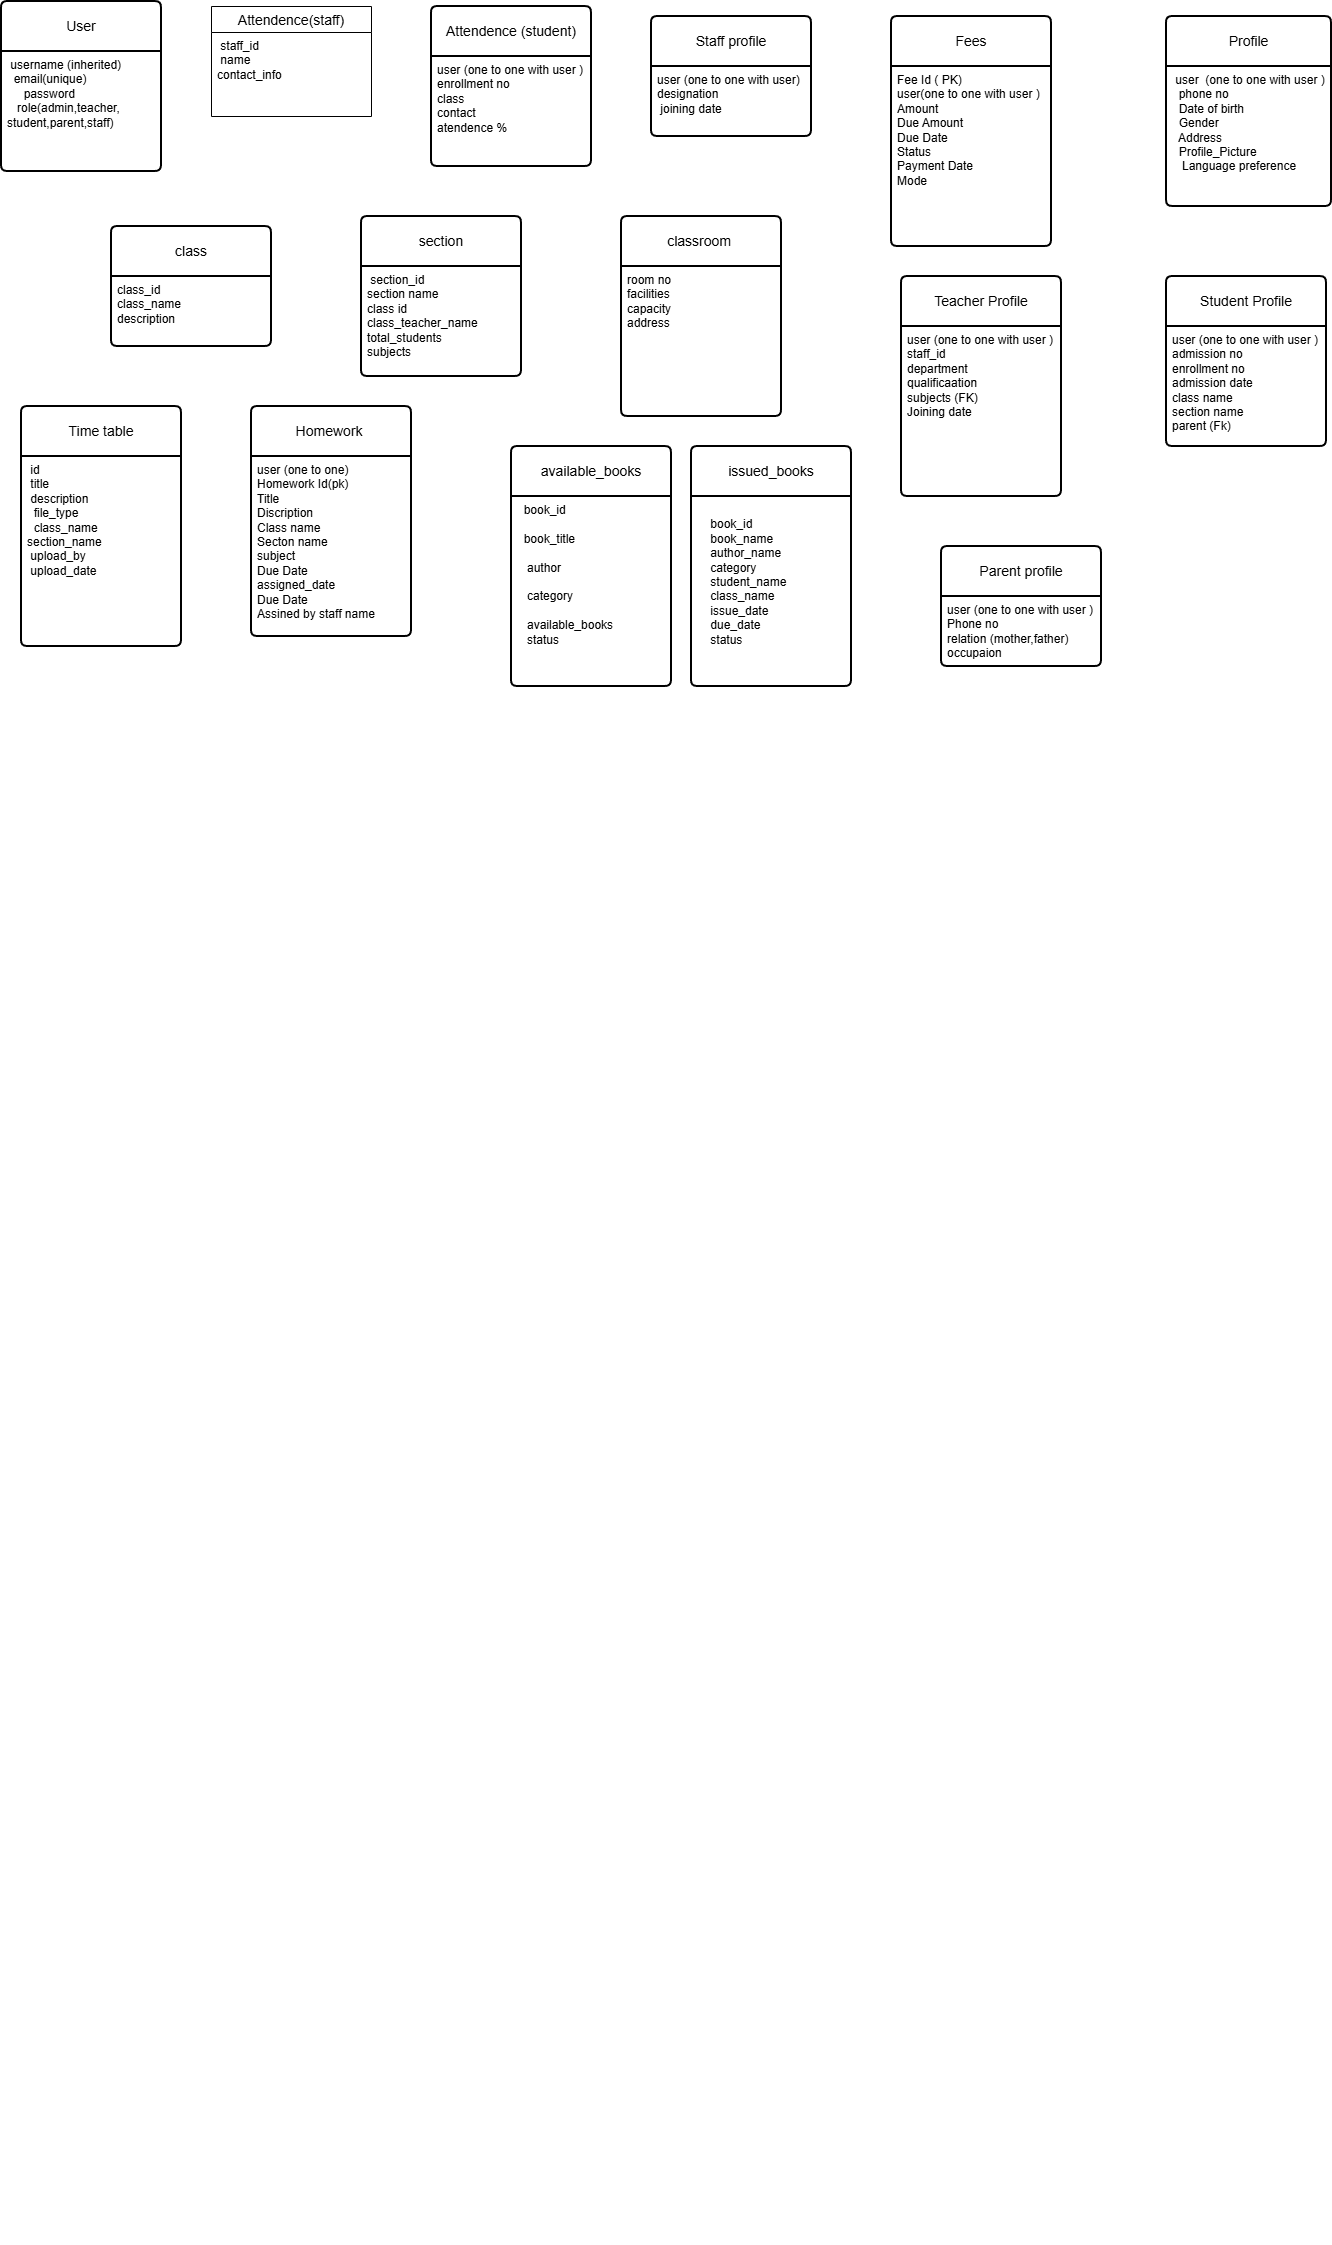

The diagram above was exported from draw.io. Its source (the exported page's mxGraphModel, read from the mxfile embedded in the PNG):
<mxGraphModel dx="1426" dy="2977" grid="1" gridSize="10" guides="1" tooltips="1" connect="1" arrows="1" fold="1" page="1" pageScale="1" pageWidth="850" pageHeight="1100" math="0" shadow="0">
  <root>
    <mxCell id="0" />
    <mxCell id="1" parent="0" />
    <mxCell id="Z0ooYCbYkbQJoExw_bKp-13" style="edgeStyle=orthogonalEdgeStyle;rounded=0;orthogonalLoop=1;jettySize=auto;html=1;exitX=0.5;exitY=1;exitDx=0;exitDy=0;entryX=0.5;entryY=1;entryDx=0;entryDy=0;" parent="1" edge="1">
      <mxGeometry relative="1" as="geometry">
        <mxPoint x="360" y="450" as="sourcePoint" />
        <mxPoint x="360" y="450" as="targetPoint" />
      </mxGeometry>
    </mxCell>
    <mxCell id="Jzv9TtmluiJ4VFJAkzSM-1" value="Profile" style="swimlane;childLayout=stackLayout;horizontal=1;startSize=50;horizontalStack=0;rounded=1;fontSize=14;fontStyle=0;strokeWidth=2;resizeParent=0;resizeLast=1;shadow=0;dashed=0;align=center;arcSize=4;whiteSpace=wrap;html=1;" parent="1" vertex="1">
      <mxGeometry x="1195" y="-1770" width="165" height="190" as="geometry" />
    </mxCell>
    <mxCell id="Jzv9TtmluiJ4VFJAkzSM-2" value="&amp;nbsp;user&amp;nbsp; (one to one with user )&lt;div&gt;&lt;div&gt;&amp;nbsp; phone no&lt;/div&gt;&lt;div&gt;&amp;nbsp; Date of birth&lt;/div&gt;&lt;div&gt;&amp;nbsp; Gender&amp;nbsp;&lt;/div&gt;&lt;div&gt;&amp;nbsp; Address&lt;/div&gt;&lt;div&gt;&amp;nbsp; Profile_Picture&lt;br&gt;&amp;nbsp; &amp;nbsp;Language preference&amp;nbsp;&lt;/div&gt;&lt;div&gt;&amp;nbsp; &amp;nbsp;&lt;br&gt;&lt;br&gt;&lt;/div&gt;&lt;div&gt;&lt;br&gt;&lt;div&gt;&amp;nbsp; &amp;nbsp;&lt;/div&gt;&lt;/div&gt;&lt;/div&gt;" style="align=left;strokeColor=none;fillColor=none;spacingLeft=4;spacingRight=4;fontSize=12;verticalAlign=top;resizable=0;rotatable=0;part=1;html=1;whiteSpace=wrap;" parent="Jzv9TtmluiJ4VFJAkzSM-1" vertex="1">
      <mxGeometry y="50" width="165" height="140" as="geometry" />
    </mxCell>
    <mxCell id="Jzv9TtmluiJ4VFJAkzSM-12" style="edgeStyle=orthogonalEdgeStyle;rounded=0;orthogonalLoop=1;jettySize=auto;html=1;exitX=0.5;exitY=1;exitDx=0;exitDy=0;" parent="Jzv9TtmluiJ4VFJAkzSM-1" source="Jzv9TtmluiJ4VFJAkzSM-2" target="Jzv9TtmluiJ4VFJAkzSM-2" edge="1">
      <mxGeometry relative="1" as="geometry" />
    </mxCell>
    <mxCell id="Jzv9TtmluiJ4VFJAkzSM-9" value="Student Profile" style="swimlane;childLayout=stackLayout;horizontal=1;startSize=50;horizontalStack=0;rounded=1;fontSize=14;fontStyle=0;strokeWidth=2;resizeParent=0;resizeLast=1;shadow=0;dashed=0;align=center;arcSize=4;whiteSpace=wrap;html=1;" parent="1" vertex="1">
      <mxGeometry x="1195" y="-1510" width="160" height="170" as="geometry" />
    </mxCell>
    <mxCell id="Jzv9TtmluiJ4VFJAkzSM-10" value="&lt;div&gt;user (one to one with user )&lt;/div&gt;&lt;div&gt;admission no&lt;/div&gt;&lt;div&gt;enrollment no&lt;/div&gt;&lt;div&gt;admission date&amp;nbsp;&lt;/div&gt;&lt;div&gt;class name&amp;nbsp;&lt;/div&gt;&lt;div&gt;section name&amp;nbsp;&lt;/div&gt;&lt;div&gt;parent (Fk)&lt;/div&gt;" style="align=left;strokeColor=none;fillColor=none;spacingLeft=4;spacingRight=4;fontSize=12;verticalAlign=top;resizable=0;rotatable=0;part=1;html=1;whiteSpace=wrap;" parent="Jzv9TtmluiJ4VFJAkzSM-9" vertex="1">
      <mxGeometry y="50" width="160" height="120" as="geometry" />
    </mxCell>
    <mxCell id="Jzv9TtmluiJ4VFJAkzSM-14" value="Parent profile" style="swimlane;childLayout=stackLayout;horizontal=1;startSize=50;horizontalStack=0;rounded=1;fontSize=14;fontStyle=0;strokeWidth=2;resizeParent=0;resizeLast=1;shadow=0;dashed=0;align=center;arcSize=4;whiteSpace=wrap;html=1;" parent="1" vertex="1">
      <mxGeometry x="970" y="-1240" width="160" height="120" as="geometry" />
    </mxCell>
    <mxCell id="Jzv9TtmluiJ4VFJAkzSM-15" value="user (one to one with user )&lt;div&gt;Phone no&lt;/div&gt;&lt;div&gt;relation (mother,father)&lt;/div&gt;&lt;div&gt;occupaion&amp;nbsp;&lt;/div&gt;" style="align=left;strokeColor=none;fillColor=none;spacingLeft=4;spacingRight=4;fontSize=12;verticalAlign=top;resizable=0;rotatable=0;part=1;html=1;whiteSpace=wrap;" parent="Jzv9TtmluiJ4VFJAkzSM-14" vertex="1">
      <mxGeometry y="50" width="160" height="70" as="geometry" />
    </mxCell>
    <mxCell id="Jzv9TtmluiJ4VFJAkzSM-16" value="Teacher Profile" style="swimlane;childLayout=stackLayout;horizontal=1;startSize=50;horizontalStack=0;rounded=1;fontSize=14;fontStyle=0;strokeWidth=2;resizeParent=0;resizeLast=1;shadow=0;dashed=0;align=center;arcSize=4;whiteSpace=wrap;html=1;" parent="1" vertex="1">
      <mxGeometry x="930" y="-1510" width="160" height="220" as="geometry" />
    </mxCell>
    <mxCell id="Jzv9TtmluiJ4VFJAkzSM-17" value="user (one to one with user )&lt;div&gt;staff_id&amp;nbsp;&lt;/div&gt;&lt;div&gt;department&amp;nbsp;&lt;/div&gt;&lt;div&gt;qualificaation&lt;/div&gt;&lt;div&gt;subjects (FK)&lt;/div&gt;&lt;div&gt;Joining date&amp;nbsp;&lt;/div&gt;" style="align=left;strokeColor=none;fillColor=none;spacingLeft=4;spacingRight=4;fontSize=12;verticalAlign=top;resizable=0;rotatable=0;part=1;html=1;whiteSpace=wrap;" parent="Jzv9TtmluiJ4VFJAkzSM-16" vertex="1">
      <mxGeometry y="50" width="160" height="170" as="geometry" />
    </mxCell>
    <mxCell id="Jzv9TtmluiJ4VFJAkzSM-27" value="Staff profile" style="swimlane;childLayout=stackLayout;horizontal=1;startSize=50;horizontalStack=0;rounded=1;fontSize=14;fontStyle=0;strokeWidth=2;resizeParent=0;resizeLast=1;shadow=0;dashed=0;align=center;arcSize=4;whiteSpace=wrap;html=1;" parent="1" vertex="1">
      <mxGeometry x="680" y="-1770" width="160" height="120" as="geometry" />
    </mxCell>
    <mxCell id="Jzv9TtmluiJ4VFJAkzSM-28" value="user (one to one with user)&lt;div&gt;designation&amp;nbsp;&lt;br&gt;&amp;nbsp;joining date&amp;nbsp;&lt;/div&gt;" style="align=left;strokeColor=none;fillColor=none;spacingLeft=4;spacingRight=4;fontSize=12;verticalAlign=top;resizable=0;rotatable=0;part=1;html=1;whiteSpace=wrap;" parent="Jzv9TtmluiJ4VFJAkzSM-27" vertex="1">
      <mxGeometry y="50" width="160" height="70" as="geometry" />
    </mxCell>
    <mxCell id="Jzv9TtmluiJ4VFJAkzSM-33" value="Attendence (student)" style="swimlane;childLayout=stackLayout;horizontal=1;startSize=50;horizontalStack=0;rounded=1;fontSize=14;fontStyle=0;strokeWidth=2;resizeParent=0;resizeLast=1;shadow=0;dashed=0;align=center;arcSize=4;whiteSpace=wrap;html=1;" parent="1" vertex="1">
      <mxGeometry x="460" y="-1780" width="160" height="160" as="geometry" />
    </mxCell>
    <mxCell id="Jzv9TtmluiJ4VFJAkzSM-34" value="user (one to one with user )&lt;div&gt;enrollment no&lt;/div&gt;&lt;div&gt;class&lt;/div&gt;&lt;div&gt;contact&amp;nbsp;&lt;/div&gt;&lt;div&gt;atendence %&lt;/div&gt;&lt;div&gt;&lt;br&gt;&lt;/div&gt;" style="align=left;strokeColor=none;fillColor=none;spacingLeft=4;spacingRight=4;fontSize=12;verticalAlign=top;resizable=0;rotatable=0;part=1;html=1;whiteSpace=wrap;" parent="Jzv9TtmluiJ4VFJAkzSM-33" vertex="1">
      <mxGeometry y="50" width="160" height="110" as="geometry" />
    </mxCell>
    <mxCell id="Jzv9TtmluiJ4VFJAkzSM-35" value="Fees" style="swimlane;childLayout=stackLayout;horizontal=1;startSize=50;horizontalStack=0;rounded=1;fontSize=14;fontStyle=0;strokeWidth=2;resizeParent=0;resizeLast=1;shadow=0;dashed=0;align=center;arcSize=4;whiteSpace=wrap;html=1;" parent="1" vertex="1">
      <mxGeometry x="920" y="-1770" width="160" height="230" as="geometry" />
    </mxCell>
    <mxCell id="Jzv9TtmluiJ4VFJAkzSM-36" value="Fee Id ( PK)&lt;div&gt;user(one to one with user )&lt;/div&gt;&lt;div&gt;Amount&lt;/div&gt;&lt;div&gt;Due Amount&lt;/div&gt;&lt;div&gt;Due Date&amp;nbsp;&lt;/div&gt;&lt;div&gt;Status&amp;nbsp;&lt;/div&gt;&lt;div&gt;Payment Date&amp;nbsp;&lt;/div&gt;&lt;div&gt;Mode&amp;nbsp;&amp;nbsp;&lt;/div&gt;" style="align=left;strokeColor=none;fillColor=none;spacingLeft=4;spacingRight=4;fontSize=12;verticalAlign=top;resizable=0;rotatable=0;part=1;html=1;whiteSpace=wrap;" parent="Jzv9TtmluiJ4VFJAkzSM-35" vertex="1">
      <mxGeometry y="50" width="160" height="70" as="geometry" />
    </mxCell>
    <mxCell id="Jzv9TtmluiJ4VFJAkzSM-37" value="&lt;div&gt;&lt;br&gt;&lt;/div&gt;" style="align=left;strokeColor=none;fillColor=none;spacingLeft=4;spacingRight=4;fontSize=12;verticalAlign=top;resizable=0;rotatable=0;part=1;html=1;whiteSpace=wrap;" parent="Jzv9TtmluiJ4VFJAkzSM-35" vertex="1">
      <mxGeometry y="120" width="160" height="110" as="geometry" />
    </mxCell>
    <mxCell id="Jzv9TtmluiJ4VFJAkzSM-45" value="Homework&amp;nbsp;" style="swimlane;childLayout=stackLayout;horizontal=1;startSize=50;horizontalStack=0;rounded=1;fontSize=14;fontStyle=0;strokeWidth=2;resizeParent=0;resizeLast=1;shadow=0;dashed=0;align=center;arcSize=4;whiteSpace=wrap;html=1;" parent="1" vertex="1">
      <mxGeometry x="280" y="-1380" width="160" height="230" as="geometry" />
    </mxCell>
    <mxCell id="Jzv9TtmluiJ4VFJAkzSM-46" value="user (one to one)&lt;div&gt;Homework Id(pk)&lt;/div&gt;&lt;div&gt;Title&lt;/div&gt;&lt;div&gt;Discription&amp;nbsp;&lt;/div&gt;&lt;div&gt;Class name&lt;/div&gt;&lt;div&gt;Secton name&lt;/div&gt;&lt;div&gt;subject&lt;/div&gt;&lt;div&gt;Due Date&lt;/div&gt;&lt;div&gt;assigned_date&lt;/div&gt;&lt;div&gt;Due Date&lt;/div&gt;&lt;div&gt;Assined by staff name&lt;/div&gt;&lt;div&gt;&lt;br&gt;&lt;/div&gt;&lt;div&gt;&lt;br&gt;&lt;/div&gt;" style="align=left;strokeColor=none;fillColor=none;spacingLeft=4;spacingRight=4;fontSize=12;verticalAlign=top;resizable=0;rotatable=0;part=1;html=1;whiteSpace=wrap;" parent="Jzv9TtmluiJ4VFJAkzSM-45" vertex="1">
      <mxGeometry y="50" width="160" height="180" as="geometry" />
    </mxCell>
    <mxCell id="Z0ooYCbYkbQJoExw_bKp-18" value="Time table" style="swimlane;childLayout=stackLayout;horizontal=1;startSize=50;horizontalStack=0;rounded=1;fontSize=14;fontStyle=0;strokeWidth=2;resizeParent=0;resizeLast=1;shadow=0;dashed=0;align=center;arcSize=4;whiteSpace=wrap;html=1;" parent="1" vertex="1">
      <mxGeometry x="50" y="-1380" width="160" height="240" as="geometry" />
    </mxCell>
    <mxCell id="Z0ooYCbYkbQJoExw_bKp-19" value="&amp;nbsp;id&lt;div&gt;&amp;nbsp;title&lt;/div&gt;&lt;div&gt;&amp;nbsp;description&amp;nbsp;&lt;/div&gt;&lt;div&gt;&amp;nbsp; file_type&lt;/div&gt;&lt;div&gt;&amp;nbsp; class_name&lt;/div&gt;&lt;div&gt;section_name&lt;/div&gt;&lt;div&gt;&amp;nbsp;upload_by&lt;/div&gt;&lt;div&gt;&amp;nbsp;upload_date&lt;/div&gt;" style="align=left;strokeColor=none;fillColor=none;spacingLeft=4;spacingRight=4;fontSize=12;verticalAlign=top;resizable=0;rotatable=0;part=1;html=1;whiteSpace=wrap;" parent="Z0ooYCbYkbQJoExw_bKp-18" vertex="1">
      <mxGeometry y="50" width="160" height="190" as="geometry" />
    </mxCell>
    <mxCell id="Z0ooYCbYkbQJoExw_bKp-40" value="section" style="swimlane;childLayout=stackLayout;horizontal=1;startSize=50;horizontalStack=0;rounded=1;fontSize=14;fontStyle=0;strokeWidth=2;resizeParent=0;resizeLast=1;shadow=0;dashed=0;align=center;arcSize=4;whiteSpace=wrap;html=1;" parent="1" vertex="1">
      <mxGeometry x="390" y="-1570" width="160" height="160" as="geometry" />
    </mxCell>
    <mxCell id="Z0ooYCbYkbQJoExw_bKp-41" value="&lt;div&gt;&amp;nbsp;section_id&lt;/div&gt;section name&amp;nbsp;&lt;div&gt;class id&lt;/div&gt;&lt;div&gt;class_teacher_name&lt;/div&gt;&lt;div&gt;total_students&lt;/div&gt;&lt;div&gt;subjects&lt;/div&gt;&lt;div&gt;&lt;br&gt;&lt;/div&gt;" style="align=left;strokeColor=none;fillColor=none;spacingLeft=4;spacingRight=4;fontSize=12;verticalAlign=top;resizable=0;rotatable=0;part=1;html=1;whiteSpace=wrap;" parent="Z0ooYCbYkbQJoExw_bKp-40" vertex="1">
      <mxGeometry y="50" width="160" height="110" as="geometry" />
    </mxCell>
    <mxCell id="EVTNfGmG_MFaSUTZOFf_-1" value="available_books" style="swimlane;childLayout=stackLayout;horizontal=1;startSize=50;horizontalStack=0;rounded=1;fontSize=14;fontStyle=0;strokeWidth=2;resizeParent=0;resizeLast=1;shadow=0;dashed=0;align=center;arcSize=4;whiteSpace=wrap;html=1;" parent="1" vertex="1">
      <mxGeometry x="540" y="-1340" width="160" height="240" as="geometry" />
    </mxCell>
    <mxCell id="EVTNfGmG_MFaSUTZOFf_-2" value="&amp;nbsp; book_id&lt;div&gt;&lt;br&gt;&lt;div&gt;&amp;nbsp; book_title&lt;/div&gt;&lt;div&gt;&lt;br&gt;&lt;/div&gt;&lt;div&gt;&amp;nbsp; &amp;nbsp;author&lt;/div&gt;&lt;div&gt;&lt;br&gt;&lt;/div&gt;&lt;div&gt;&amp;nbsp; &amp;nbsp;category&lt;/div&gt;&lt;div&gt;&lt;br&gt;&lt;/div&gt;&lt;div&gt;&amp;nbsp; &amp;nbsp;available_books&lt;/div&gt;&lt;div&gt;&amp;nbsp; &amp;nbsp;status&lt;/div&gt;&lt;/div&gt;" style="align=left;strokeColor=none;fillColor=none;spacingLeft=4;spacingRight=4;fontSize=12;verticalAlign=top;resizable=0;rotatable=0;part=1;html=1;whiteSpace=wrap;" parent="EVTNfGmG_MFaSUTZOFf_-1" vertex="1">
      <mxGeometry y="50" width="160" height="70" as="geometry" />
    </mxCell>
    <mxCell id="EVTNfGmG_MFaSUTZOFf_-3" value="&lt;div&gt;&lt;br/&gt;&lt;/div&gt;" style="align=left;strokeColor=none;fillColor=none;spacingLeft=4;spacingRight=4;fontSize=12;verticalAlign=top;resizable=0;rotatable=0;part=1;html=1;whiteSpace=wrap;" parent="EVTNfGmG_MFaSUTZOFf_-1" vertex="1">
      <mxGeometry y="120" width="160" height="120" as="geometry" />
    </mxCell>
    <mxCell id="MLfEPi3v8_Crg80PTu6U-2" value="Attendence(staff)" style="swimlane;fontStyle=0;childLayout=stackLayout;horizontal=1;startSize=26;horizontalStack=0;resizeParent=1;resizeParentMax=0;resizeLast=0;collapsible=1;marginBottom=0;align=center;fontSize=14;" vertex="1" parent="1">
      <mxGeometry x="240" y="-1780" width="160" height="110" as="geometry" />
    </mxCell>
    <mxCell id="MLfEPi3v8_Crg80PTu6U-3" value="&amp;nbsp;staff_id&lt;div&gt;&amp;nbsp;name&lt;/div&gt;&lt;div&gt;contact_info&amp;nbsp;&lt;/div&gt;" style="text;strokeColor=none;fillColor=none;spacingLeft=4;spacingRight=4;overflow=hidden;rotatable=0;points=[[0,0.5],[1,0.5]];portConstraint=eastwest;fontSize=12;whiteSpace=wrap;html=1;" vertex="1" parent="MLfEPi3v8_Crg80PTu6U-2">
      <mxGeometry y="26" width="160" height="84" as="geometry" />
    </mxCell>
    <mxCell id="Jzv9TtmluiJ4VFJAkzSM-5" value="User" style="swimlane;childLayout=stackLayout;horizontal=1;startSize=50;horizontalStack=0;rounded=1;fontSize=14;fontStyle=0;strokeWidth=2;resizeParent=0;resizeLast=1;shadow=0;dashed=0;align=center;arcSize=4;whiteSpace=wrap;html=1;" parent="1" vertex="1">
      <mxGeometry x="30" y="-1785" width="160" height="170" as="geometry" />
    </mxCell>
    <mxCell id="Jzv9TtmluiJ4VFJAkzSM-6" value="&amp;nbsp;username (inherited)&lt;div&gt;&amp;nbsp; email(unique)&lt;/div&gt;&lt;div&gt;&amp;nbsp; &amp;nbsp; &amp;nbsp;password&lt;/div&gt;&lt;div&gt;&amp;nbsp; &amp;nbsp;role(admin,teacher, student,parent,staff)&lt;/div&gt;&lt;div&gt;&lt;div&gt;&lt;div&gt;&amp;nbsp; &amp;nbsp;&lt;br&gt;&lt;br&gt;&lt;/div&gt;&lt;div&gt;&lt;br&gt;&lt;div&gt;&amp;nbsp; &amp;nbsp;&lt;/div&gt;&lt;/div&gt;&lt;/div&gt;&lt;br&gt;&lt;/div&gt;" style="align=left;strokeColor=none;fillColor=none;spacingLeft=4;spacingRight=4;fontSize=12;verticalAlign=top;resizable=0;rotatable=0;part=1;html=1;whiteSpace=wrap;" parent="Jzv9TtmluiJ4VFJAkzSM-5" vertex="1">
      <mxGeometry y="50" width="160" height="70" as="geometry" />
    </mxCell>
    <mxCell id="Jzv9TtmluiJ4VFJAkzSM-7" value="&amp;nbsp;&lt;div&gt;&lt;br&gt;&lt;/div&gt;" style="align=left;strokeColor=none;fillColor=none;spacingLeft=4;spacingRight=4;fontSize=12;verticalAlign=top;resizable=0;rotatable=0;part=1;html=1;whiteSpace=wrap;" parent="Jzv9TtmluiJ4VFJAkzSM-5" vertex="1">
      <mxGeometry y="120" width="160" height="50" as="geometry" />
    </mxCell>
    <mxCell id="Jzv9TtmluiJ4VFJAkzSM-31" value="classroom&amp;nbsp;" style="swimlane;childLayout=stackLayout;horizontal=1;startSize=50;horizontalStack=0;rounded=1;fontSize=14;fontStyle=0;strokeWidth=2;resizeParent=0;resizeLast=1;shadow=0;dashed=0;align=center;arcSize=4;whiteSpace=wrap;html=1;" parent="1" vertex="1">
      <mxGeometry x="650" y="-1570" width="160" height="200" as="geometry" />
    </mxCell>
    <mxCell id="Jzv9TtmluiJ4VFJAkzSM-32" value="room no&lt;div&gt;facilities&lt;/div&gt;&lt;div&gt;capacity&lt;/div&gt;&lt;div&gt;address&lt;/div&gt;" style="align=left;strokeColor=none;fillColor=none;spacingLeft=4;spacingRight=4;fontSize=12;verticalAlign=top;resizable=0;rotatable=0;part=1;html=1;whiteSpace=wrap;" parent="Jzv9TtmluiJ4VFJAkzSM-31" vertex="1">
      <mxGeometry y="50" width="160" height="150" as="geometry" />
    </mxCell>
    <mxCell id="MLfEPi3v8_Crg80PTu6U-11" value="class" style="swimlane;childLayout=stackLayout;horizontal=1;startSize=50;horizontalStack=0;rounded=1;fontSize=14;fontStyle=0;strokeWidth=2;resizeParent=0;resizeLast=1;shadow=0;dashed=0;align=center;arcSize=4;whiteSpace=wrap;html=1;" vertex="1" parent="1">
      <mxGeometry x="140" y="-1560" width="160" height="120" as="geometry" />
    </mxCell>
    <mxCell id="MLfEPi3v8_Crg80PTu6U-12" value="&lt;div&gt;class_id&lt;/div&gt;class_name&lt;div&gt;description&lt;/div&gt;&lt;div&gt;&lt;br&gt;&lt;/div&gt;" style="align=left;strokeColor=none;fillColor=none;spacingLeft=4;spacingRight=4;fontSize=12;verticalAlign=top;resizable=0;rotatable=0;part=1;html=1;whiteSpace=wrap;" vertex="1" parent="MLfEPi3v8_Crg80PTu6U-11">
      <mxGeometry y="50" width="160" height="70" as="geometry" />
    </mxCell>
    <mxCell id="MLfEPi3v8_Crg80PTu6U-22" value="issued_books" style="swimlane;childLayout=stackLayout;horizontal=1;startSize=50;horizontalStack=0;rounded=1;fontSize=14;fontStyle=0;strokeWidth=2;resizeParent=0;resizeLast=1;shadow=0;dashed=0;align=center;arcSize=4;whiteSpace=wrap;html=1;" vertex="1" parent="1">
      <mxGeometry x="720" y="-1340" width="160" height="240" as="geometry" />
    </mxCell>
    <mxCell id="MLfEPi3v8_Crg80PTu6U-23" value="&lt;div&gt;&lt;br&gt;&lt;/div&gt;&lt;div&gt;&amp;nbsp; &amp;nbsp; book_id&lt;/div&gt;&lt;div&gt;&amp;nbsp; &amp;nbsp; book_name&lt;/div&gt;&lt;div&gt;&amp;nbsp; &amp;nbsp; author_name&lt;/div&gt;&lt;div&gt;&amp;nbsp; &amp;nbsp; category&lt;/div&gt;&lt;div&gt;&amp;nbsp; &amp;nbsp; student_name&lt;/div&gt;&lt;div&gt;&amp;nbsp; &amp;nbsp; class_name&lt;/div&gt;&lt;div&gt;&amp;nbsp; &amp;nbsp; issue_date&lt;/div&gt;&lt;div&gt;&amp;nbsp; &amp;nbsp; due_date&lt;/div&gt;&lt;div&gt;&amp;nbsp; &amp;nbsp; status&lt;/div&gt;" style="align=left;strokeColor=none;fillColor=none;spacingLeft=4;spacingRight=4;fontSize=12;verticalAlign=top;resizable=0;rotatable=0;part=1;html=1;whiteSpace=wrap;" vertex="1" parent="MLfEPi3v8_Crg80PTu6U-22">
      <mxGeometry y="50" width="160" height="190" as="geometry" />
    </mxCell>
  </root>
</mxGraphModel>